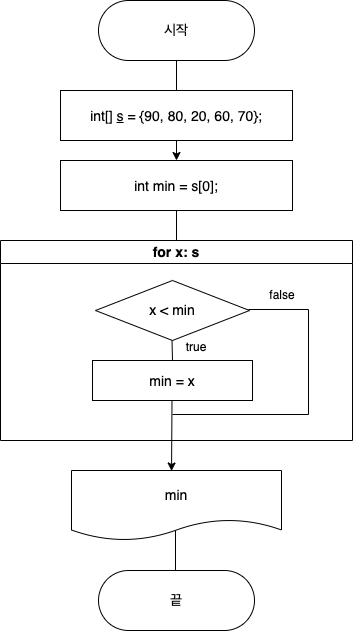

The diagram above was exported from draw.io. Its source (the exported page's mxGraphModel, read from the mxfile embedded in the PNG):
<mxGraphModel dx="996" dy="741" grid="1" gridSize="10" guides="1" tooltips="1" connect="1" arrows="1" fold="1" page="1" pageScale="1" pageWidth="827" pageHeight="1169" math="0" shadow="0">
  <root>
    <mxCell id="0" />
    <mxCell id="1" parent="0" />
    <mxCell id="efmJbs_4wfsAzvuwljdu-15" value="" style="edgeStyle=orthogonalEdgeStyle;rounded=0;orthogonalLoop=1;jettySize=auto;html=1;" edge="1" parent="1" source="efmJbs_4wfsAzvuwljdu-1" target="efmJbs_4wfsAzvuwljdu-4">
      <mxGeometry relative="1" as="geometry" />
    </mxCell>
    <mxCell id="efmJbs_4wfsAzvuwljdu-1" value="&lt;font style=&quot;font-size: 14px;&quot;&gt;시작&lt;/font&gt;" style="rounded=1;whiteSpace=wrap;html=1;arcSize=50;" vertex="1" parent="1">
      <mxGeometry x="336" y="60" width="156" height="60" as="geometry" />
    </mxCell>
    <mxCell id="efmJbs_4wfsAzvuwljdu-3" value="&lt;p style=&quot;margin: 0px; font-variant-numeric: normal; font-variant-east-asian: normal; font-variant-alternates: normal; font-kerning: auto; font-optical-sizing: auto; font-feature-settings: normal; font-variation-settings: normal; font-stretch: normal; line-height: normal; text-align: start; font-size: 14px;&quot; class=&quot;p1&quot;&gt;int&lt;span style=&quot;&quot; class=&quot;s2&quot;&gt;[]&lt;/span&gt;&lt;span style=&quot;&quot; class=&quot;s3&quot;&gt; &lt;/span&gt;&lt;span style=&quot;text-decoration-line: underline;&quot; class=&quot;s4&quot;&gt;s&lt;/span&gt;&lt;span style=&quot;&quot; class=&quot;s3&quot;&gt; &lt;/span&gt;&lt;span style=&quot;&quot; class=&quot;s5&quot;&gt;=&lt;/span&gt;&lt;span style=&quot;&quot; class=&quot;s3&quot;&gt; &lt;/span&gt;&lt;span style=&quot;&quot; class=&quot;s2&quot;&gt;{&lt;/span&gt;90&lt;span style=&quot;&quot; class=&quot;s5&quot;&gt;,&lt;/span&gt;&lt;span style=&quot;&quot; class=&quot;s3&quot;&gt; &lt;/span&gt;80&lt;span style=&quot;&quot; class=&quot;s5&quot;&gt;,&lt;/span&gt;&lt;span style=&quot;&quot; class=&quot;s3&quot;&gt; &lt;/span&gt;20&lt;span style=&quot;&quot; class=&quot;s5&quot;&gt;,&lt;/span&gt;&lt;span style=&quot;&quot; class=&quot;s3&quot;&gt;&amp;nbsp;&lt;/span&gt;60&lt;span style=&quot;&quot; class=&quot;s5&quot;&gt;,&lt;/span&gt;&lt;span style=&quot;&quot; class=&quot;s3&quot;&gt; &lt;/span&gt;70&lt;span style=&quot;&quot; class=&quot;s2&quot;&gt;}&lt;/span&gt;&lt;span style=&quot;&quot; class=&quot;s5&quot;&gt;;&lt;/span&gt;&lt;/p&gt;" style="rounded=0;whiteSpace=wrap;html=1;" vertex="1" parent="1">
      <mxGeometry x="298" y="150" width="232" height="50" as="geometry" />
    </mxCell>
    <mxCell id="efmJbs_4wfsAzvuwljdu-4" value="&lt;p style=&quot;margin: 0px; font-variant-numeric: normal; font-variant-east-asian: normal; font-variant-alternates: normal; font-kerning: auto; font-optical-sizing: auto; font-feature-settings: normal; font-variation-settings: normal; font-stretch: normal; line-height: normal; text-align: start; font-size: 14px;&quot; class=&quot;p1&quot;&gt;int min = s[0];&lt;/p&gt;" style="rounded=0;whiteSpace=wrap;html=1;" vertex="1" parent="1">
      <mxGeometry x="298" y="220" width="232" height="50" as="geometry" />
    </mxCell>
    <mxCell id="efmJbs_4wfsAzvuwljdu-6" value="&lt;font style=&quot;font-size: 14px;&quot;&gt;for x: s&lt;/font&gt;" style="swimlane;whiteSpace=wrap;html=1;" vertex="1" parent="1">
      <mxGeometry x="238" y="300" width="352" height="200" as="geometry" />
    </mxCell>
    <mxCell id="efmJbs_4wfsAzvuwljdu-5" value="&lt;font style=&quot;font-size: 14px;&quot;&gt;x &amp;lt; min&lt;/font&gt;" style="rhombus;whiteSpace=wrap;html=1;" vertex="1" parent="efmJbs_4wfsAzvuwljdu-6">
      <mxGeometry x="95" y="40" width="154" height="60" as="geometry" />
    </mxCell>
    <mxCell id="efmJbs_4wfsAzvuwljdu-8" value="&lt;p style=&quot;margin: 0px; font-variant-numeric: normal; font-variant-east-asian: normal; font-variant-alternates: normal; font-kerning: auto; font-optical-sizing: auto; font-feature-settings: normal; font-variation-settings: normal; font-stretch: normal; line-height: normal; text-align: start; font-size: 14px;&quot; class=&quot;p1&quot;&gt;min = x&lt;/p&gt;" style="rounded=0;whiteSpace=wrap;html=1;" vertex="1" parent="efmJbs_4wfsAzvuwljdu-6">
      <mxGeometry x="92" y="120" width="160" height="40" as="geometry" />
    </mxCell>
    <mxCell id="efmJbs_4wfsAzvuwljdu-7" value="" style="shape=partialRectangle;whiteSpace=wrap;html=1;bottom=1;right=1;left=1;top=0;fillColor=none;routingCenterX=-0.5;rotation=-90;" vertex="1" parent="efmJbs_4wfsAzvuwljdu-6">
      <mxGeometry x="225.5" y="91.5" width="105" height="60" as="geometry" />
    </mxCell>
    <mxCell id="efmJbs_4wfsAzvuwljdu-11" value="" style="endArrow=classic;html=1;rounded=0;entryX=0.224;entryY=0.007;entryDx=0;entryDy=0;entryPerimeter=0;" edge="1" parent="efmJbs_4wfsAzvuwljdu-6">
      <mxGeometry width="50" height="50" relative="1" as="geometry">
        <mxPoint x="171.5" y="160" as="sourcePoint" />
        <mxPoint x="171.03999999999996" y="230.49" as="targetPoint" />
      </mxGeometry>
    </mxCell>
    <mxCell id="efmJbs_4wfsAzvuwljdu-13" value="" style="endArrow=none;html=1;rounded=0;" edge="1" parent="efmJbs_4wfsAzvuwljdu-6">
      <mxGeometry width="50" height="50" relative="1" as="geometry">
        <mxPoint x="172" y="120" as="sourcePoint" />
        <mxPoint x="171.5" y="100" as="targetPoint" />
      </mxGeometry>
    </mxCell>
    <mxCell id="efmJbs_4wfsAzvuwljdu-20" value="true" style="text;html=1;strokeColor=none;fillColor=none;align=center;verticalAlign=middle;whiteSpace=wrap;rounded=0;" vertex="1" parent="efmJbs_4wfsAzvuwljdu-6">
      <mxGeometry x="165.5" y="91.5" width="60" height="30" as="geometry" />
    </mxCell>
    <mxCell id="efmJbs_4wfsAzvuwljdu-21" value="false" style="text;html=1;strokeColor=none;fillColor=none;align=center;verticalAlign=middle;whiteSpace=wrap;rounded=0;" vertex="1" parent="efmJbs_4wfsAzvuwljdu-6">
      <mxGeometry x="252" y="40" width="60" height="30" as="geometry" />
    </mxCell>
    <mxCell id="efmJbs_4wfsAzvuwljdu-9" value="&lt;span style=&quot;font-size: 14px;&quot;&gt;끝&lt;/span&gt;" style="rounded=1;whiteSpace=wrap;html=1;arcSize=50;" vertex="1" parent="1">
      <mxGeometry x="336" y="630" width="156" height="60" as="geometry" />
    </mxCell>
    <mxCell id="efmJbs_4wfsAzvuwljdu-10" value="&lt;font style=&quot;font-size: 14px;&quot;&gt;min&lt;/font&gt;" style="shape=document;whiteSpace=wrap;html=1;boundedLbl=1;" vertex="1" parent="1">
      <mxGeometry x="309" y="530" width="210" height="70" as="geometry" />
    </mxCell>
    <mxCell id="efmJbs_4wfsAzvuwljdu-12" value="" style="endArrow=none;html=1;rounded=0;" edge="1" parent="1">
      <mxGeometry width="50" height="50" relative="1" as="geometry">
        <mxPoint x="410" y="474" as="sourcePoint" />
        <mxPoint x="490" y="474" as="targetPoint" />
      </mxGeometry>
    </mxCell>
    <mxCell id="efmJbs_4wfsAzvuwljdu-18" value="" style="endArrow=none;html=1;rounded=0;" edge="1" parent="1">
      <mxGeometry width="50" height="50" relative="1" as="geometry">
        <mxPoint x="414" y="300" as="sourcePoint" />
        <mxPoint x="414" y="270" as="targetPoint" />
      </mxGeometry>
    </mxCell>
    <mxCell id="efmJbs_4wfsAzvuwljdu-19" value="" style="endArrow=none;html=1;rounded=0;" edge="1" parent="1">
      <mxGeometry width="50" height="50" relative="1" as="geometry">
        <mxPoint x="413" y="630" as="sourcePoint" />
        <mxPoint x="413" y="590" as="targetPoint" />
      </mxGeometry>
    </mxCell>
  </root>
</mxGraphModel>